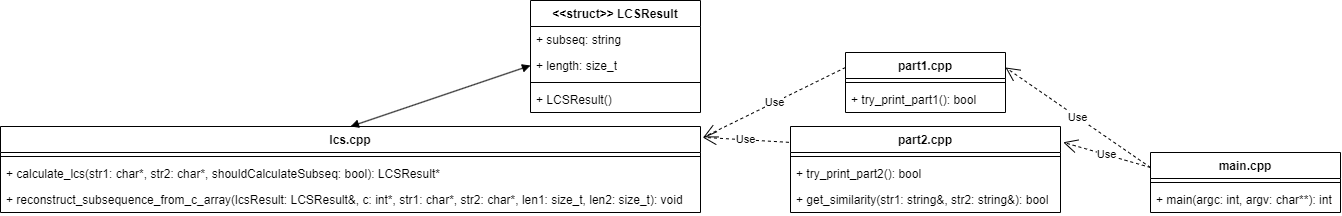

The diagram above was exported from draw.io. Its source (the exported page's mxGraphModel, read from the mxfile embedded in the PNG):
<mxGraphModel dx="2085" dy="662" grid="1" gridSize="10" guides="1" tooltips="1" connect="1" arrows="1" fold="1" page="1" pageScale="1" pageWidth="850" pageHeight="1100" math="0" shadow="0">
  <root>
    <mxCell id="0" />
    <mxCell id="1" parent="0" />
    <mxCell id="TC095E0tLiMzBHwOtwYI-1" value="main.cpp" style="swimlane;fontStyle=1;align=center;verticalAlign=top;childLayout=stackLayout;horizontal=1;startSize=26;horizontalStack=0;resizeParent=1;resizeParentMax=0;resizeLast=0;collapsible=1;marginBottom=0;whiteSpace=wrap;html=1;" vertex="1" parent="1">
      <mxGeometry x="300" y="156" width="190" height="60" as="geometry" />
    </mxCell>
    <mxCell id="TC095E0tLiMzBHwOtwYI-3" value="" style="line;strokeWidth=1;fillColor=none;align=left;verticalAlign=middle;spacingTop=-1;spacingLeft=3;spacingRight=3;rotatable=0;labelPosition=right;points=[];portConstraint=eastwest;strokeColor=inherit;" vertex="1" parent="TC095E0tLiMzBHwOtwYI-1">
      <mxGeometry y="26" width="190" height="8" as="geometry" />
    </mxCell>
    <mxCell id="TC095E0tLiMzBHwOtwYI-4" value="+ main(argc: int, argv: char**): int" style="text;strokeColor=none;fillColor=none;align=left;verticalAlign=top;spacingLeft=4;spacingRight=4;overflow=hidden;rotatable=0;points=[[0,0.5],[1,0.5]];portConstraint=eastwest;whiteSpace=wrap;html=1;" vertex="1" parent="TC095E0tLiMzBHwOtwYI-1">
      <mxGeometry y="34" width="190" height="26" as="geometry" />
    </mxCell>
    <mxCell id="TC095E0tLiMzBHwOtwYI-5" value="lcs.cpp" style="swimlane;fontStyle=1;align=center;verticalAlign=top;childLayout=stackLayout;horizontal=1;startSize=26;horizontalStack=0;resizeParent=1;resizeParentMax=0;resizeLast=0;collapsible=1;marginBottom=0;whiteSpace=wrap;html=1;" vertex="1" parent="1">
      <mxGeometry x="-850" y="130" width="700" height="86" as="geometry" />
    </mxCell>
    <mxCell id="TC095E0tLiMzBHwOtwYI-7" value="" style="line;strokeWidth=1;fillColor=none;align=left;verticalAlign=middle;spacingTop=-1;spacingLeft=3;spacingRight=3;rotatable=0;labelPosition=right;points=[];portConstraint=eastwest;strokeColor=inherit;" vertex="1" parent="TC095E0tLiMzBHwOtwYI-5">
      <mxGeometry y="26" width="700" height="8" as="geometry" />
    </mxCell>
    <mxCell id="TC095E0tLiMzBHwOtwYI-8" value="+ calculate_lcs(str1: char*, str2: char*, shouldCalculateSubseq: bool): LCSResult*" style="text;strokeColor=none;fillColor=none;align=left;verticalAlign=top;spacingLeft=4;spacingRight=4;overflow=hidden;rotatable=0;points=[[0,0.5],[1,0.5]];portConstraint=eastwest;whiteSpace=wrap;html=1;" vertex="1" parent="TC095E0tLiMzBHwOtwYI-5">
      <mxGeometry y="34" width="700" height="26" as="geometry" />
    </mxCell>
    <mxCell id="TC095E0tLiMzBHwOtwYI-28" value="+ reconstruct_subsequence_from_c_array(lcsResult: LCSResult&amp;amp;, c: int*, str1: char*, str2: char*, len1: size_t, len2: size_t): void" style="text;strokeColor=none;fillColor=none;align=left;verticalAlign=top;spacingLeft=4;spacingRight=4;overflow=hidden;rotatable=0;points=[[0,0.5],[1,0.5]];portConstraint=eastwest;whiteSpace=wrap;html=1;" vertex="1" parent="TC095E0tLiMzBHwOtwYI-5">
      <mxGeometry y="60" width="700" height="26" as="geometry" />
    </mxCell>
    <mxCell id="TC095E0tLiMzBHwOtwYI-9" value="&amp;lt;&amp;lt;struct&amp;gt;&amp;gt; LCSResult" style="swimlane;fontStyle=1;align=center;verticalAlign=top;childLayout=stackLayout;horizontal=1;startSize=26;horizontalStack=0;resizeParent=1;resizeParentMax=0;resizeLast=0;collapsible=1;marginBottom=0;whiteSpace=wrap;html=1;" vertex="1" parent="1">
      <mxGeometry x="-320" y="4" width="170" height="112" as="geometry" />
    </mxCell>
    <mxCell id="TC095E0tLiMzBHwOtwYI-10" value="+ subseq: string" style="text;strokeColor=none;fillColor=none;align=left;verticalAlign=top;spacingLeft=4;spacingRight=4;overflow=hidden;rotatable=0;points=[[0,0.5],[1,0.5]];portConstraint=eastwest;whiteSpace=wrap;html=1;" vertex="1" parent="TC095E0tLiMzBHwOtwYI-9">
      <mxGeometry y="26" width="170" height="26" as="geometry" />
    </mxCell>
    <mxCell id="TC095E0tLiMzBHwOtwYI-13" value="+ length: size_t" style="text;strokeColor=none;fillColor=none;align=left;verticalAlign=top;spacingLeft=4;spacingRight=4;overflow=hidden;rotatable=0;points=[[0,0.5],[1,0.5]];portConstraint=eastwest;whiteSpace=wrap;html=1;" vertex="1" parent="TC095E0tLiMzBHwOtwYI-9">
      <mxGeometry y="52" width="170" height="26" as="geometry" />
    </mxCell>
    <mxCell id="TC095E0tLiMzBHwOtwYI-11" value="" style="line;strokeWidth=1;fillColor=none;align=left;verticalAlign=middle;spacingTop=-1;spacingLeft=3;spacingRight=3;rotatable=0;labelPosition=right;points=[];portConstraint=eastwest;strokeColor=inherit;" vertex="1" parent="TC095E0tLiMzBHwOtwYI-9">
      <mxGeometry y="78" width="170" height="8" as="geometry" />
    </mxCell>
    <mxCell id="TC095E0tLiMzBHwOtwYI-12" value="+ LCSResult()" style="text;strokeColor=none;fillColor=none;align=left;verticalAlign=top;spacingLeft=4;spacingRight=4;overflow=hidden;rotatable=0;points=[[0,0.5],[1,0.5]];portConstraint=eastwest;whiteSpace=wrap;html=1;" vertex="1" parent="TC095E0tLiMzBHwOtwYI-9">
      <mxGeometry y="86" width="170" height="26" as="geometry" />
    </mxCell>
    <mxCell id="TC095E0tLiMzBHwOtwYI-14" value="part1.cpp" style="swimlane;fontStyle=1;align=center;verticalAlign=top;childLayout=stackLayout;horizontal=1;startSize=26;horizontalStack=0;resizeParent=1;resizeParentMax=0;resizeLast=0;collapsible=1;marginBottom=0;whiteSpace=wrap;html=1;" vertex="1" parent="1">
      <mxGeometry x="-5" y="56" width="160" height="60" as="geometry" />
    </mxCell>
    <mxCell id="TC095E0tLiMzBHwOtwYI-16" value="" style="line;strokeWidth=1;fillColor=none;align=left;verticalAlign=middle;spacingTop=-1;spacingLeft=3;spacingRight=3;rotatable=0;labelPosition=right;points=[];portConstraint=eastwest;strokeColor=inherit;" vertex="1" parent="TC095E0tLiMzBHwOtwYI-14">
      <mxGeometry y="26" width="160" height="8" as="geometry" />
    </mxCell>
    <mxCell id="TC095E0tLiMzBHwOtwYI-17" value="+ try_print_part1(): bool" style="text;strokeColor=none;fillColor=none;align=left;verticalAlign=top;spacingLeft=4;spacingRight=4;overflow=hidden;rotatable=0;points=[[0,0.5],[1,0.5]];portConstraint=eastwest;whiteSpace=wrap;html=1;" vertex="1" parent="TC095E0tLiMzBHwOtwYI-14">
      <mxGeometry y="34" width="160" height="26" as="geometry" />
    </mxCell>
    <mxCell id="TC095E0tLiMzBHwOtwYI-18" value="part2.cpp" style="swimlane;fontStyle=1;align=center;verticalAlign=top;childLayout=stackLayout;horizontal=1;startSize=26;horizontalStack=0;resizeParent=1;resizeParentMax=0;resizeLast=0;collapsible=1;marginBottom=0;whiteSpace=wrap;html=1;" vertex="1" parent="1">
      <mxGeometry x="-60" y="130" width="270" height="86" as="geometry" />
    </mxCell>
    <mxCell id="TC095E0tLiMzBHwOtwYI-19" value="" style="line;strokeWidth=1;fillColor=none;align=left;verticalAlign=middle;spacingTop=-1;spacingLeft=3;spacingRight=3;rotatable=0;labelPosition=right;points=[];portConstraint=eastwest;strokeColor=inherit;" vertex="1" parent="TC095E0tLiMzBHwOtwYI-18">
      <mxGeometry y="26" width="270" height="8" as="geometry" />
    </mxCell>
    <mxCell id="TC095E0tLiMzBHwOtwYI-20" value="+ try_print_part2(): bool" style="text;strokeColor=none;fillColor=none;align=left;verticalAlign=top;spacingLeft=4;spacingRight=4;overflow=hidden;rotatable=0;points=[[0,0.5],[1,0.5]];portConstraint=eastwest;whiteSpace=wrap;html=1;" vertex="1" parent="TC095E0tLiMzBHwOtwYI-18">
      <mxGeometry y="34" width="270" height="26" as="geometry" />
    </mxCell>
    <mxCell id="TC095E0tLiMzBHwOtwYI-21" value="+ get_similarity(str1: string&amp;amp;, str2: string&amp;amp;): bool" style="text;strokeColor=none;fillColor=none;align=left;verticalAlign=top;spacingLeft=4;spacingRight=4;overflow=hidden;rotatable=0;points=[[0,0.5],[1,0.5]];portConstraint=eastwest;whiteSpace=wrap;html=1;" vertex="1" parent="TC095E0tLiMzBHwOtwYI-18">
      <mxGeometry y="60" width="270" height="26" as="geometry" />
    </mxCell>
    <mxCell id="TC095E0tLiMzBHwOtwYI-22" value="" style="endArrow=block;startArrow=block;endFill=1;startFill=1;html=1;rounded=0;exitX=0.5;exitY=0;exitDx=0;exitDy=0;entryX=0;entryY=0.5;entryDx=0;entryDy=0;" edge="1" parent="1" source="TC095E0tLiMzBHwOtwYI-5" target="TC095E0tLiMzBHwOtwYI-13">
      <mxGeometry width="160" relative="1" as="geometry">
        <mxPoint x="-420" y="136" as="sourcePoint" />
        <mxPoint x="-247" y="114" as="targetPoint" />
      </mxGeometry>
    </mxCell>
    <mxCell id="TC095E0tLiMzBHwOtwYI-23" value="Use" style="endArrow=open;endSize=12;dashed=1;html=1;rounded=0;exitX=0;exitY=0.25;exitDx=0;exitDy=0;entryX=1.01;entryY=0.184;entryDx=0;entryDy=0;entryPerimeter=0;" edge="1" parent="1" source="TC095E0tLiMzBHwOtwYI-1" target="TC095E0tLiMzBHwOtwYI-18">
      <mxGeometry width="160" relative="1" as="geometry">
        <mxPoint x="170" y="290" as="sourcePoint" />
        <mxPoint x="330" y="290" as="targetPoint" />
      </mxGeometry>
    </mxCell>
    <mxCell id="TC095E0tLiMzBHwOtwYI-24" value="Use" style="endArrow=open;endSize=12;dashed=1;html=1;rounded=0;exitX=0;exitY=0.25;exitDx=0;exitDy=0;entryX=1;entryY=0.25;entryDx=0;entryDy=0;" edge="1" parent="1" source="TC095E0tLiMzBHwOtwYI-1" target="TC095E0tLiMzBHwOtwYI-14">
      <mxGeometry width="160" relative="1" as="geometry">
        <mxPoint x="260" as="sourcePoint" />
        <mxPoint x="200" y="44" as="targetPoint" />
      </mxGeometry>
    </mxCell>
    <mxCell id="TC095E0tLiMzBHwOtwYI-26" value="Use" style="endArrow=open;endSize=12;dashed=1;html=1;rounded=0;exitX=0;exitY=0.25;exitDx=0;exitDy=0;entryX=1.004;entryY=0.126;entryDx=0;entryDy=0;entryPerimeter=0;" edge="1" parent="1" source="TC095E0tLiMzBHwOtwYI-14" target="TC095E0tLiMzBHwOtwYI-5">
      <mxGeometry width="160" relative="1" as="geometry">
        <mxPoint x="-10" y="70" as="sourcePoint" />
        <mxPoint x="-110" y="10" as="targetPoint" />
      </mxGeometry>
    </mxCell>
    <mxCell id="TC095E0tLiMzBHwOtwYI-27" value="Use" style="endArrow=open;endSize=12;dashed=1;html=1;rounded=0;exitX=-0.006;exitY=0.184;exitDx=0;exitDy=0;exitPerimeter=0;entryX=1.003;entryY=0.126;entryDx=0;entryDy=0;entryPerimeter=0;" edge="1" parent="1" source="TC095E0tLiMzBHwOtwYI-18" target="TC095E0tLiMzBHwOtwYI-5">
      <mxGeometry width="160" relative="1" as="geometry">
        <mxPoint x="-109" y="156" as="sourcePoint" />
        <mxPoint x="-170" y="30" as="targetPoint" />
      </mxGeometry>
    </mxCell>
  </root>
</mxGraphModel>